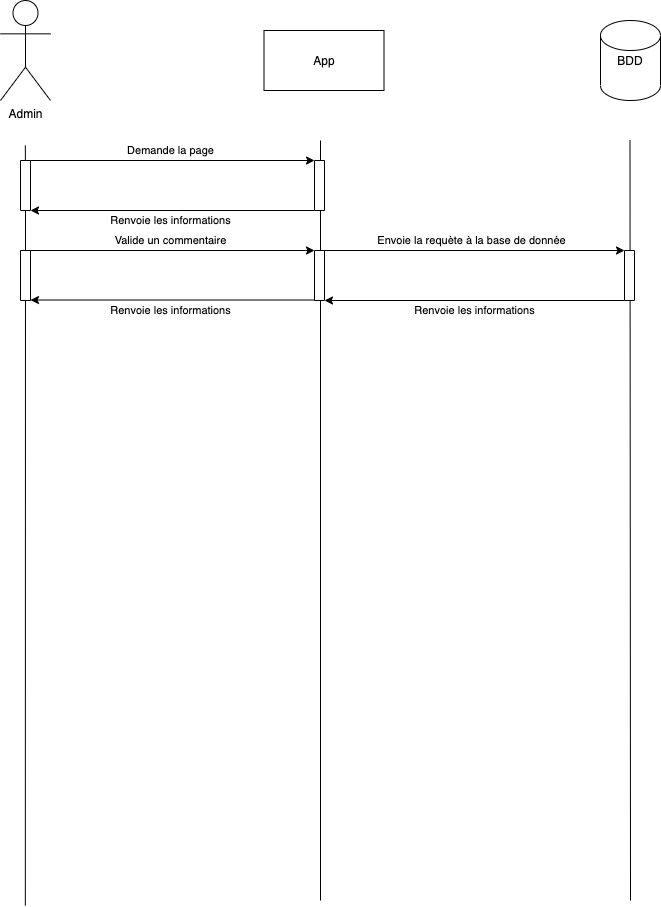

The diagram above was exported from draw.io. Its source (the exported page's mxGraphModel, read from the mxfile embedded in the PNG):
<mxGraphModel dx="679" dy="393" grid="1" gridSize="10" guides="1" tooltips="1" connect="1" arrows="1" fold="1" page="1" pageScale="1" pageWidth="827" pageHeight="1169" math="0" shadow="0">
  <root>
    <mxCell id="0" />
    <mxCell id="1" parent="0" />
    <mxCell id="aqcOw97j_skV2a913jms-1" value="Admin" style="shape=umlActor;verticalLabelPosition=bottom;verticalAlign=top;html=1;outlineConnect=0;" vertex="1" parent="1">
      <mxGeometry x="90" y="60" width="50" height="100" as="geometry" />
    </mxCell>
    <mxCell id="aqcOw97j_skV2a913jms-3" value="App" style="rounded=0;whiteSpace=wrap;html=1;" vertex="1" parent="1">
      <mxGeometry x="353.5" y="90" width="120" height="60" as="geometry" />
    </mxCell>
    <mxCell id="aqcOw97j_skV2a913jms-5" value="BDD" style="shape=cylinder2;whiteSpace=wrap;html=1;boundedLbl=1;backgroundOutline=1;size=15;" vertex="1" parent="1">
      <mxGeometry x="690" y="80" width="60" height="80" as="geometry" />
    </mxCell>
    <mxCell id="aqcOw97j_skV2a913jms-6" value="" style="endArrow=none;html=1;" edge="1" parent="1" source="aqcOw97j_skV2a913jms-9">
      <mxGeometry width="50" height="50" relative="1" as="geometry">
        <mxPoint x="114.83" y="965" as="sourcePoint" />
        <mxPoint x="114.83" y="205" as="targetPoint" />
      </mxGeometry>
    </mxCell>
    <mxCell id="aqcOw97j_skV2a913jms-7" value="" style="endArrow=none;html=1;" edge="1" parent="1">
      <mxGeometry width="50" height="50" relative="1" as="geometry">
        <mxPoint x="410" y="960" as="sourcePoint" />
        <mxPoint x="410" y="200" as="targetPoint" />
      </mxGeometry>
    </mxCell>
    <mxCell id="aqcOw97j_skV2a913jms-8" value="" style="endArrow=none;html=1;" edge="1" parent="1">
      <mxGeometry width="50" height="50" relative="1" as="geometry">
        <mxPoint x="720" y="960" as="sourcePoint" />
        <mxPoint x="719.5" y="200" as="targetPoint" />
      </mxGeometry>
    </mxCell>
    <mxCell id="aqcOw97j_skV2a913jms-9" value="" style="rounded=0;whiteSpace=wrap;html=1;direction=south;" vertex="1" parent="1">
      <mxGeometry x="110" y="220" width="10" height="50" as="geometry" />
    </mxCell>
    <mxCell id="aqcOw97j_skV2a913jms-11" value="" style="endArrow=none;html=1;" edge="1" parent="1" target="aqcOw97j_skV2a913jms-9">
      <mxGeometry width="50" height="50" relative="1" as="geometry">
        <mxPoint x="114.83000000000004" y="965" as="sourcePoint" />
        <mxPoint x="114.83000000000004" y="205" as="targetPoint" />
      </mxGeometry>
    </mxCell>
    <mxCell id="aqcOw97j_skV2a913jms-12" value="" style="endArrow=classic;html=1;exitX=0;exitY=0;exitDx=0;exitDy=0;entryX=0;entryY=1;entryDx=0;entryDy=0;" edge="1" parent="1" source="aqcOw97j_skV2a913jms-9" target="aqcOw97j_skV2a913jms-13">
      <mxGeometry width="50" height="50" relative="1" as="geometry">
        <mxPoint x="270" y="280" as="sourcePoint" />
        <mxPoint x="400" y="220" as="targetPoint" />
      </mxGeometry>
    </mxCell>
    <mxCell id="aqcOw97j_skV2a913jms-14" value="Demande la page" style="edgeLabel;html=1;align=center;verticalAlign=middle;resizable=0;points=[];" vertex="1" connectable="0" parent="aqcOw97j_skV2a913jms-12">
      <mxGeometry x="-0.1573" relative="1" as="geometry">
        <mxPoint x="20.33" y="-10" as="offset" />
      </mxGeometry>
    </mxCell>
    <mxCell id="aqcOw97j_skV2a913jms-13" value="" style="rounded=0;whiteSpace=wrap;html=1;direction=south;" vertex="1" parent="1">
      <mxGeometry x="404" y="220" width="10" height="50" as="geometry" />
    </mxCell>
    <mxCell id="aqcOw97j_skV2a913jms-15" value="" style="endArrow=classic;html=1;exitX=1;exitY=1;exitDx=0;exitDy=0;entryX=1;entryY=0;entryDx=0;entryDy=0;" edge="1" parent="1" source="aqcOw97j_skV2a913jms-13" target="aqcOw97j_skV2a913jms-9">
      <mxGeometry width="50" height="50" relative="1" as="geometry">
        <mxPoint x="120" y="270" as="sourcePoint" />
        <mxPoint x="140" y="300" as="targetPoint" />
      </mxGeometry>
    </mxCell>
    <mxCell id="aqcOw97j_skV2a913jms-16" value="Renvoie les informations" style="edgeLabel;html=1;align=center;verticalAlign=middle;resizable=0;points=[];" vertex="1" connectable="0" parent="aqcOw97j_skV2a913jms-15">
      <mxGeometry x="-0.1573" relative="1" as="geometry">
        <mxPoint x="-24.33" y="10" as="offset" />
      </mxGeometry>
    </mxCell>
    <mxCell id="aqcOw97j_skV2a913jms-23" value="" style="rounded=0;whiteSpace=wrap;html=1;direction=south;" vertex="1" parent="1">
      <mxGeometry x="110" y="310" width="10" height="50" as="geometry" />
    </mxCell>
    <mxCell id="aqcOw97j_skV2a913jms-24" value="" style="endArrow=classic;html=1;exitX=0;exitY=0;exitDx=0;exitDy=0;entryX=0;entryY=1;entryDx=0;entryDy=0;" edge="1" parent="1" source="aqcOw97j_skV2a913jms-23" target="aqcOw97j_skV2a913jms-26">
      <mxGeometry width="50" height="50" relative="1" as="geometry">
        <mxPoint x="270" y="370" as="sourcePoint" />
        <mxPoint x="400" y="310" as="targetPoint" />
      </mxGeometry>
    </mxCell>
    <mxCell id="aqcOw97j_skV2a913jms-25" value="Valide un commentaire" style="edgeLabel;html=1;align=center;verticalAlign=middle;resizable=0;points=[];" vertex="1" connectable="0" parent="aqcOw97j_skV2a913jms-24">
      <mxGeometry x="-0.1573" relative="1" as="geometry">
        <mxPoint x="20.33" y="-10" as="offset" />
      </mxGeometry>
    </mxCell>
    <mxCell id="aqcOw97j_skV2a913jms-26" value="" style="rounded=0;whiteSpace=wrap;html=1;direction=south;" vertex="1" parent="1">
      <mxGeometry x="404" y="310" width="10" height="50" as="geometry" />
    </mxCell>
    <mxCell id="aqcOw97j_skV2a913jms-31" value="" style="endArrow=classic;html=1;exitX=0;exitY=0;exitDx=0;exitDy=0;entryX=0;entryY=1;entryDx=0;entryDy=0;" edge="1" parent="1" target="aqcOw97j_skV2a913jms-33" source="aqcOw97j_skV2a913jms-26">
      <mxGeometry width="50" height="50" relative="1" as="geometry">
        <mxPoint x="430" y="310" as="sourcePoint" />
        <mxPoint x="710" y="310" as="targetPoint" />
      </mxGeometry>
    </mxCell>
    <mxCell id="aqcOw97j_skV2a913jms-32" value="Envoie la requète à la base de donnée" style="edgeLabel;html=1;align=center;verticalAlign=middle;resizable=0;points=[];" vertex="1" connectable="0" parent="aqcOw97j_skV2a913jms-31">
      <mxGeometry x="-0.1573" relative="1" as="geometry">
        <mxPoint x="20.33" y="-10" as="offset" />
      </mxGeometry>
    </mxCell>
    <mxCell id="aqcOw97j_skV2a913jms-33" value="" style="rounded=0;whiteSpace=wrap;html=1;direction=south;" vertex="1" parent="1">
      <mxGeometry x="714" y="310" width="10" height="50" as="geometry" />
    </mxCell>
    <mxCell id="aqcOw97j_skV2a913jms-40" value="" style="endArrow=classic;html=1;exitX=1;exitY=1;exitDx=0;exitDy=0;entryX=1;entryY=0;entryDx=0;entryDy=0;" edge="1" parent="1" target="aqcOw97j_skV2a913jms-26">
      <mxGeometry width="50" height="50" relative="1" as="geometry">
        <mxPoint x="714" y="360" as="sourcePoint" />
        <mxPoint x="430" y="360" as="targetPoint" />
      </mxGeometry>
    </mxCell>
    <mxCell id="aqcOw97j_skV2a913jms-41" value="Renvoie les informations" style="edgeLabel;html=1;align=center;verticalAlign=middle;resizable=0;points=[];" vertex="1" connectable="0" parent="aqcOw97j_skV2a913jms-40">
      <mxGeometry x="-0.1573" relative="1" as="geometry">
        <mxPoint x="-24.33" y="10" as="offset" />
      </mxGeometry>
    </mxCell>
    <mxCell id="aqcOw97j_skV2a913jms-42" value="" style="endArrow=classic;html=1;exitX=1;exitY=1;exitDx=0;exitDy=0;entryX=1;entryY=0;entryDx=0;entryDy=0;" edge="1" parent="1">
      <mxGeometry width="50" height="50" relative="1" as="geometry">
        <mxPoint x="404" y="359.52" as="sourcePoint" />
        <mxPoint x="120" y="359.52" as="targetPoint" />
      </mxGeometry>
    </mxCell>
    <mxCell id="aqcOw97j_skV2a913jms-43" value="Renvoie les informations" style="edgeLabel;html=1;align=center;verticalAlign=middle;resizable=0;points=[];" vertex="1" connectable="0" parent="aqcOw97j_skV2a913jms-42">
      <mxGeometry x="-0.1573" relative="1" as="geometry">
        <mxPoint x="-24.33" y="10" as="offset" />
      </mxGeometry>
    </mxCell>
  </root>
</mxGraphModel>